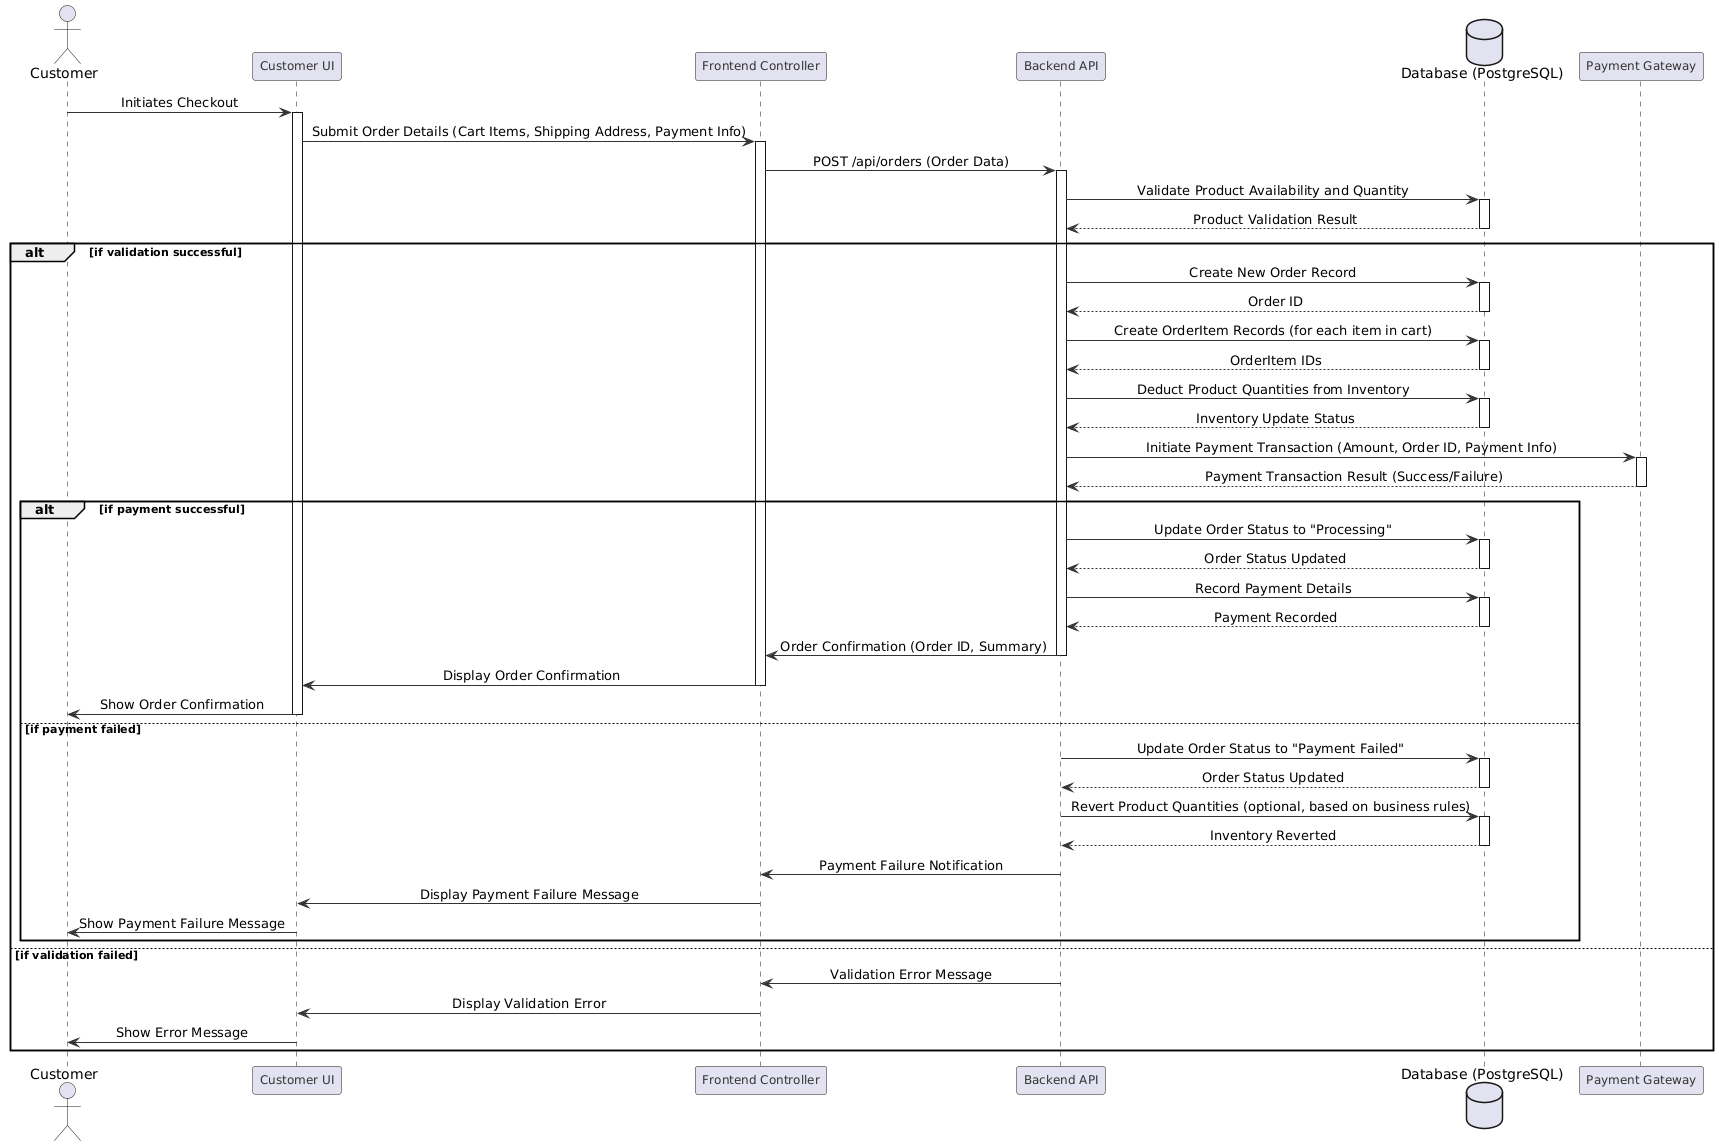

The diagram above was rendered by PlantUML. Its source (embedded in the PNG):
@startuml
' Set skin parameters for a professional look
skinparam ParticipantFontSize 12
skinparam ParticipantFontColor #333333
skinparam BoxBorderColor #333333
skinparam BoxFontColor #333333
skinparam SequenceArrowColor #333333
skinparam SequenceMessageAlign center
skinparam SequenceLineColor #333333

actor Customer as C
participant "Customer UI" as UI
participant "Frontend Controller" as FE
participant "Backend API" as BE
database "Database (PostgreSQL)" as DB
participant "Payment Gateway" as PG

C -> UI : Initiates Checkout
activate UI

UI -> FE : Submit Order Details (Cart Items, Shipping Address, Payment Info)
activate FE

FE -> BE : POST /api/orders (Order Data)
activate BE

BE -> DB : Validate Product Availability and Quantity
activate DB
DB --> BE : Product Validation Result
deactivate DB

alt if validation successful
  BE -> DB : Create New Order Record
  activate DB
  DB --> BE : Order ID
  deactivate DB

  BE -> DB : Create OrderItem Records (for each item in cart)
  activate DB
  DB --> BE : OrderItem IDs
  deactivate DB

  BE -> DB : Deduct Product Quantities from Inventory
  activate DB
  DB --> BE : Inventory Update Status
  deactivate DB

  BE -> PG : Initiate Payment Transaction (Amount, Order ID, Payment Info)
  activate PG
  PG --> BE : Payment Transaction Result (Success/Failure)
  deactivate PG

  alt if payment successful
    BE -> DB : Update Order Status to "Processing"
    activate DB
    DB --> BE : Order Status Updated
    deactivate DB

    BE -> DB : Record Payment Details
    activate DB
    DB --> BE : Payment Recorded
    deactivate DB

    BE -> FE : Order Confirmation (Order ID, Summary)
    deactivate BE

    FE -> UI : Display Order Confirmation
    deactivate FE

    UI -> C : Show Order Confirmation
    deactivate UI
  else if payment failed
    BE -> DB : Update Order Status to "Payment Failed"
    activate DB
    DB --> BE : Order Status Updated
    deactivate DB

    BE -> DB : Revert Product Quantities (optional, based on business rules)
    activate DB
    DB --> BE : Inventory Reverted
    deactivate DB

    BE -> FE : Payment Failure Notification
    deactivate BE

    FE -> UI : Display Payment Failure Message
    deactivate FE

    UI -> C : Show Payment Failure Message
    deactivate UI
  end
else if validation failed
  BE -> FE : Validation Error Message
  deactivate BE

  FE -> UI : Display Validation Error
  deactivate FE

  UI -> C : Show Error Message
  deactivate UI
end
@enduml